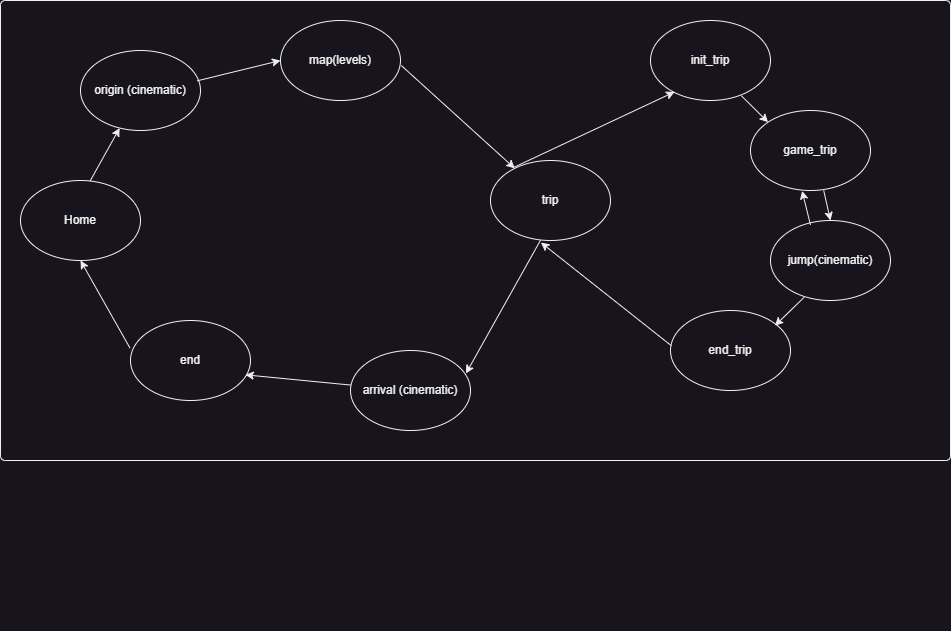

The diagram above was exported from draw.io. Its source (the exported page's mxGraphModel, read from the mxfile embedded in the PNG):
<mxGraphModel dx="1674" dy="836" grid="0" gridSize="10" guides="1" tooltips="1" connect="1" arrows="1" fold="1" page="1" pageScale="1.5" pageWidth="1169" pageHeight="826" background="none" math="0" shadow="0">
  <root>
    <mxCell id="0" style=";html=1;" />
    <mxCell id="1" style=";html=1;" parent="0" />
    <mxCell id="PH42KQAgGoK6y8DrnF7h-33" value="" style="group" parent="1" vertex="1" connectable="0">
      <mxGeometry x="220" y="400" width="950" height="630" as="geometry" />
    </mxCell>
    <mxCell id="PH42KQAgGoK6y8DrnF7h-32" value="" style="rounded=1;whiteSpace=wrap;html=1;arcSize=1;" parent="PH42KQAgGoK6y8DrnF7h-33" vertex="1">
      <mxGeometry width="950" height="460" as="geometry" />
    </mxCell>
    <mxCell id="PH42KQAgGoK6y8DrnF7h-14" value="Home" style="ellipse;whiteSpace=wrap;html=1;" parent="PH42KQAgGoK6y8DrnF7h-33" vertex="1">
      <mxGeometry x="20" y="180" width="120" height="80" as="geometry" />
    </mxCell>
    <mxCell id="PH42KQAgGoK6y8DrnF7h-15" value="origin (cinematic)" style="ellipse;whiteSpace=wrap;html=1;" parent="PH42KQAgGoK6y8DrnF7h-33" vertex="1">
      <mxGeometry x="80" y="50" width="120" height="80" as="geometry" />
    </mxCell>
    <mxCell id="PH42KQAgGoK6y8DrnF7h-16" value="map(levels)" style="ellipse;whiteSpace=wrap;html=1;" parent="PH42KQAgGoK6y8DrnF7h-33" vertex="1">
      <mxGeometry x="280" y="20" width="120" height="80" as="geometry" />
    </mxCell>
    <mxCell id="PH42KQAgGoK6y8DrnF7h-17" value="trip" style="ellipse;whiteSpace=wrap;html=1;" parent="PH42KQAgGoK6y8DrnF7h-33" vertex="1">
      <mxGeometry x="490" y="160.00000000000003" width="120" height="80" as="geometry" />
    </mxCell>
    <mxCell id="PH42KQAgGoK6y8DrnF7h-20" value="arrival (cinematic)" style="ellipse;whiteSpace=wrap;html=1;" parent="PH42KQAgGoK6y8DrnF7h-33" vertex="1">
      <mxGeometry x="350" y="350" width="120" height="80" as="geometry" />
    </mxCell>
    <mxCell id="PH42KQAgGoK6y8DrnF7h-21" value="end" style="ellipse;whiteSpace=wrap;html=1;" parent="PH42KQAgGoK6y8DrnF7h-33" vertex="1">
      <mxGeometry x="130" y="320" width="120" height="80" as="geometry" />
    </mxCell>
    <mxCell id="PH42KQAgGoK6y8DrnF7h-22" value="" style="endArrow=classic;html=1;rounded=0;exitX=0.581;exitY=0.004;exitDx=0;exitDy=0;exitPerimeter=0;" parent="PH42KQAgGoK6y8DrnF7h-33" source="PH42KQAgGoK6y8DrnF7h-14" target="PH42KQAgGoK6y8DrnF7h-15" edge="1">
      <mxGeometry width="50" height="50" relative="1" as="geometry">
        <mxPoint x="-60" y="190" as="sourcePoint" />
        <mxPoint x="-10" y="140" as="targetPoint" />
      </mxGeometry>
    </mxCell>
    <mxCell id="PH42KQAgGoK6y8DrnF7h-23" value="" style="endArrow=classic;html=1;rounded=0;exitX=0.973;exitY=0.379;exitDx=0;exitDy=0;exitPerimeter=0;entryX=0;entryY=0.5;entryDx=0;entryDy=0;" parent="PH42KQAgGoK6y8DrnF7h-33" source="PH42KQAgGoK6y8DrnF7h-15" target="PH42KQAgGoK6y8DrnF7h-16" edge="1">
      <mxGeometry width="50" height="50" relative="1" as="geometry">
        <mxPoint x="160" y="80" as="sourcePoint" />
        <mxPoint x="270" as="targetPoint" />
      </mxGeometry>
    </mxCell>
    <mxCell id="PH42KQAgGoK6y8DrnF7h-24" value="" style="endArrow=classic;html=1;rounded=0;exitX=1.007;exitY=0.563;exitDx=0;exitDy=0;exitPerimeter=0;" parent="PH42KQAgGoK6y8DrnF7h-33" source="PH42KQAgGoK6y8DrnF7h-16" target="PH42KQAgGoK6y8DrnF7h-17" edge="1">
      <mxGeometry width="50" height="50" relative="1" as="geometry">
        <mxPoint x="390" y="47" as="sourcePoint" />
        <mxPoint x="508" y="30" as="targetPoint" />
      </mxGeometry>
    </mxCell>
    <mxCell id="PH42KQAgGoK6y8DrnF7h-26" value="" style="endArrow=classic;html=1;rounded=0;exitX=0.417;exitY=0.996;exitDx=0;exitDy=0;entryX=0.962;entryY=0.288;entryDx=0;entryDy=0;entryPerimeter=0;exitPerimeter=0;" parent="PH42KQAgGoK6y8DrnF7h-33" source="PH42KQAgGoK6y8DrnF7h-17" target="PH42KQAgGoK6y8DrnF7h-20" edge="1">
      <mxGeometry width="50" height="50" relative="1" as="geometry">
        <mxPoint x="547.5735931288073" y="298.00427124746216" as="sourcePoint" />
        <mxPoint x="420" y="370.28" as="targetPoint" />
      </mxGeometry>
    </mxCell>
    <mxCell id="PH42KQAgGoK6y8DrnF7h-27" value="" style="endArrow=classic;html=1;rounded=0;entryX=0.957;entryY=0.679;entryDx=0;entryDy=0;entryPerimeter=0;" parent="PH42KQAgGoK6y8DrnF7h-33" source="PH42KQAgGoK6y8DrnF7h-20" target="PH42KQAgGoK6y8DrnF7h-21" edge="1">
      <mxGeometry width="50" height="50" relative="1" as="geometry">
        <mxPoint x="260" y="340" as="sourcePoint" />
        <mxPoint x="283" y="419" as="targetPoint" />
      </mxGeometry>
    </mxCell>
    <mxCell id="PH42KQAgGoK6y8DrnF7h-28" value="" style="endArrow=classic;html=1;rounded=0;entryX=0.5;entryY=1;entryDx=0;entryDy=0;exitX=-0.005;exitY=0.343;exitDx=0;exitDy=0;exitPerimeter=0;" parent="PH42KQAgGoK6y8DrnF7h-33" source="PH42KQAgGoK6y8DrnF7h-21" target="PH42KQAgGoK6y8DrnF7h-14" edge="1">
      <mxGeometry width="50" height="50" relative="1" as="geometry">
        <mxPoint x="50" y="320" as="sourcePoint" />
        <mxPoint x="-120" y="328" as="targetPoint" />
      </mxGeometry>
    </mxCell>
    <mxCell id="3JRs5ttKuy8qeIxl7a1U-1" value="jump(cinematic)" style="ellipse;whiteSpace=wrap;html=1;" vertex="1" parent="PH42KQAgGoK6y8DrnF7h-33">
      <mxGeometry x="770" y="220" width="120" height="80" as="geometry" />
    </mxCell>
    <mxCell id="3JRs5ttKuy8qeIxl7a1U-2" value="init_trip" style="ellipse;whiteSpace=wrap;html=1;" vertex="1" parent="PH42KQAgGoK6y8DrnF7h-33">
      <mxGeometry x="650" y="20" width="120" height="80" as="geometry" />
    </mxCell>
    <mxCell id="3JRs5ttKuy8qeIxl7a1U-3" value="end_trip" style="ellipse;whiteSpace=wrap;html=1;" vertex="1" parent="PH42KQAgGoK6y8DrnF7h-33">
      <mxGeometry x="670" y="310" width="120" height="80" as="geometry" />
    </mxCell>
    <mxCell id="3JRs5ttKuy8qeIxl7a1U-21" value="game_trip" style="ellipse;whiteSpace=wrap;html=1;" vertex="1" parent="PH42KQAgGoK6y8DrnF7h-33">
      <mxGeometry x="750" y="110" width="120" height="80" as="geometry" />
    </mxCell>
    <mxCell id="3JRs5ttKuy8qeIxl7a1U-23" value="" style="endArrow=classic;html=1;rounded=0;exitX=0.201;exitY=0.081;exitDx=0;exitDy=0;entryX=0.201;entryY=0.892;entryDx=0;entryDy=0;entryPerimeter=0;exitPerimeter=0;" edge="1" parent="PH42KQAgGoK6y8DrnF7h-33" source="PH42KQAgGoK6y8DrnF7h-17" target="3JRs5ttKuy8qeIxl7a1U-2">
      <mxGeometry width="50" height="50" relative="1" as="geometry">
        <mxPoint x="411" y="75" as="sourcePoint" />
        <mxPoint x="524" y="178" as="targetPoint" />
      </mxGeometry>
    </mxCell>
    <mxCell id="3JRs5ttKuy8qeIxl7a1U-24" value="" style="endArrow=classic;html=1;rounded=0;exitX=0.757;exitY=0.94;exitDx=0;exitDy=0;entryX=0;entryY=0;entryDx=0;entryDy=0;exitPerimeter=0;" edge="1" parent="PH42KQAgGoK6y8DrnF7h-33" source="3JRs5ttKuy8qeIxl7a1U-2" target="3JRs5ttKuy8qeIxl7a1U-21">
      <mxGeometry width="50" height="50" relative="1" as="geometry">
        <mxPoint x="620" y="260" as="sourcePoint" />
        <mxPoint x="702" y="179" as="targetPoint" />
      </mxGeometry>
    </mxCell>
    <mxCell id="3JRs5ttKuy8qeIxl7a1U-25" value="" style="endArrow=classic;html=1;rounded=0;exitX=0.61;exitY=1;exitDx=0;exitDy=0;entryX=0.5;entryY=0;entryDx=0;entryDy=0;exitPerimeter=0;" edge="1" parent="PH42KQAgGoK6y8DrnF7h-33" source="3JRs5ttKuy8qeIxl7a1U-21" target="3JRs5ttKuy8qeIxl7a1U-1">
      <mxGeometry width="50" height="50" relative="1" as="geometry">
        <mxPoint x="816.5" y="190" as="sourcePoint" />
        <mxPoint x="843.5" y="217" as="targetPoint" />
      </mxGeometry>
    </mxCell>
    <mxCell id="3JRs5ttKuy8qeIxl7a1U-26" value="" style="endArrow=classic;html=1;rounded=0;exitX=0.333;exitY=0.055;exitDx=0;exitDy=0;entryX=0.43;entryY=1.005;entryDx=0;entryDy=0;exitPerimeter=0;entryPerimeter=0;" edge="1" parent="PH42KQAgGoK6y8DrnF7h-33" source="3JRs5ttKuy8qeIxl7a1U-1" target="3JRs5ttKuy8qeIxl7a1U-21">
      <mxGeometry width="50" height="50" relative="1" as="geometry">
        <mxPoint x="743" y="220" as="sourcePoint" />
        <mxPoint x="750" y="250" as="targetPoint" />
      </mxGeometry>
    </mxCell>
    <mxCell id="3JRs5ttKuy8qeIxl7a1U-27" value="" style="endArrow=classic;html=1;rounded=0;exitX=0.28;exitY=0.96;exitDx=0;exitDy=0;entryX=0.87;entryY=0.19;entryDx=0;entryDy=0;exitPerimeter=0;entryPerimeter=0;" edge="1" parent="PH42KQAgGoK6y8DrnF7h-33" source="3JRs5ttKuy8qeIxl7a1U-1" target="3JRs5ttKuy8qeIxl7a1U-3">
      <mxGeometry width="50" height="50" relative="1" as="geometry">
        <mxPoint x="758" y="294" as="sourcePoint" />
        <mxPoint x="750" y="260" as="targetPoint" />
      </mxGeometry>
    </mxCell>
    <mxCell id="3JRs5ttKuy8qeIxl7a1U-28" value="" style="endArrow=classic;html=1;rounded=0;exitX=0.007;exitY=0.44;exitDx=0;exitDy=0;entryX=0.42;entryY=1.025;entryDx=0;entryDy=0;exitPerimeter=0;entryPerimeter=0;" edge="1" parent="PH42KQAgGoK6y8DrnF7h-33" source="3JRs5ttKuy8qeIxl7a1U-3" target="PH42KQAgGoK6y8DrnF7h-17">
      <mxGeometry width="50" height="50" relative="1" as="geometry">
        <mxPoint x="620" y="292" as="sourcePoint" />
        <mxPoint x="590" y="320" as="targetPoint" />
      </mxGeometry>
    </mxCell>
  </root>
</mxGraphModel>